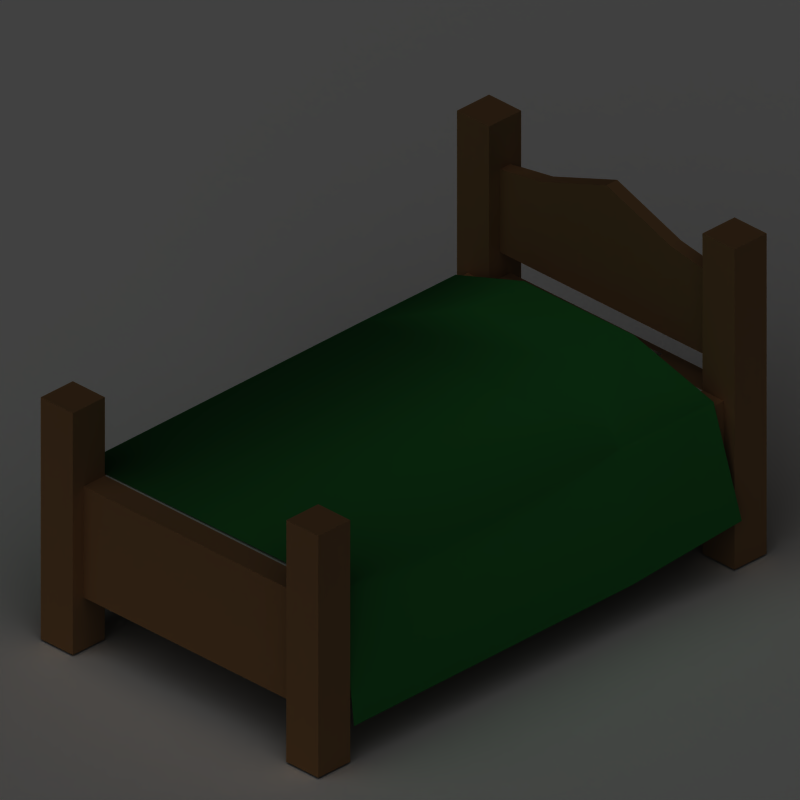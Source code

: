 # Source: bed.blend  (saved by Blender 2.49.2; exported with 4.5.12 LTS)
import bpy
from mathutils import Matrix  # noqa: F401  (used for matrix-valued properties, if any)

bpy.ops.wm.read_factory_settings(use_empty=True)
scene = bpy.context.scene
scene.name = 'Scene'

# ---- collections
col_collection_1 = bpy.data.collections.new('Collection 1'); scene.collection.children.link(col_collection_1)

# ---- materials (node trees are filled in below, after node groups)
mat_wood = bpy.data.materials.new('Wood')
mat_wood.alpha_threshold = 0.0
mat_wood.preview_render_type = 'FLAT'
mat_wood.diffuse_color = (0.5781, 0.4044, 0.2369, 1.0)
mat_wood.roughness = 0.5
mat_wood.specular_intensity = 0.0
mat_wood.line_color = (0.0, 0.0, 0.0, 1.0)
mat_whitecloth = bpy.data.materials.new('WhiteCloth')
mat_whitecloth.alpha_threshold = 0.0
mat_whitecloth.roughness = 0.5
mat_whitecloth.specular_intensity = 0.0
mat_whitecloth.line_color = (0.0, 0.0, 0.0, 1.0)
mat_blanket = bpy.data.materials.new('Blanket')
mat_blanket.alpha_threshold = 0.0
mat_blanket.preview_render_type = 'FLAT'
mat_blanket.diffuse_color = (0.1185, 0.4893, 0.1724, 1.0)
mat_blanket.roughness = 0.5
mat_blanket.line_color = (0.0, 0.0, 0.0, 1.0)
mat_shadowcatcher = bpy.data.materials.new('ShadowCatcher')
mat_shadowcatcher.alpha_threshold = 0.0
mat_shadowcatcher.diffuse_color = (1.0, 1.0, 1.0, 1.0)
mat_shadowcatcher.roughness = 0.5
mat_shadowcatcher.line_color = (0.0, 0.0, 0.0, 0.666)

# ---- material node trees

# ---- world
world_world = bpy.data.worlds.new('World'); scene.world = world_world
world_world.color = (0.0, 0.0, 0.0)
world_world.use_sun_shadow = False
world_world.sun_shadow_jitter_overblur = 0.0
world_world.cycles.sampling_method = 'MANUAL'
world_world.cycles.sample_map_resolution = 256
world_world.light_settings.ao_factor = 0.5

# ---- cameras
cam_camera_002 = bpy.data.cameras.new('Camera.002')
cam_camera_002.type = 'ORTHO'
cam_camera_002.passepartout_alpha = 0.2
cam_camera_002.clip_start = 0.001
cam_camera_002.clip_end = 100.0
cam_camera_002.lens = 35.0
cam_camera_002.ortho_scale = 2.12
cam_camera_002.show_passepartout = False
cam_camera_002.show_safe_areas = True
cam_camera_002.dof.focus_distance = 0.0
cam_camera_002.dof.aperture_fstop = 128.0

# ---- lights
light_lamp = bpy.data.lights.new('Lamp', 'SUN')
light_lamp.transmission_factor = 0.0
light_lamp.angle = 1.571
light_lamp.energy = 1.0
light_lamp.shadow_buffer_clip_start = 0.5
light_lamp.shadow_soft_size = 1.0
light_lamp.shadow_cascade_max_distance = 1000.0
light_lamp.cycles.use_multiple_importance_sampling = False

# ---- meshes
me_mesh_001 = bpy.data.meshes.new('Mesh.001')
me_mesh_001.from_pydata([(-0.5, 0.9, 1.042), (-0.3, 0.9, 1.075), (-0.5, 0.95, 1.225), (-0.5, -1.0, 0.0), (-0.5, -1.0, 0.625), (0.5, 0.85, 1.042), (0.3, 0.85, 1.075), (-0.3, 0.85, 1.075), (-0.5, 0.85, 1.042), (-0.6, -1.0, 0.2), (-0.65, -1.0, 0.0), (-0.5, -1.0, 0.925), (-0.6, -1.0, 0.625), (-0.65, -1.0, 0.925), (-0.5, 0.85, 0.725), (-3.576e-07, 0.85, 1.185), (0.3, 0.9, 1.075), (0.5, 0.9, 1.042), (-0.5, 0.95, 0.0), (-0.5, 0.9, 0.625), (-0.5, 0.9, 0.2), (0.5, 0.9, 0.725), (-0.5, 0.9, 0.725), (0.6, 0.8, 0.2), (0.6, -1.0, 0.2), (0.5, -1.0, 0.2), (-0.5, -1.15, 0.925), (-0.5, -1.1, 0.625), (0.6, 0.8, 0.625), (0.5, 0.8, 0.625), (-0.5, 0.8, 0.625), (-0.6, 0.8, 0.625), (-0.5, -1.1, 0.2), (0.5, -1.1, 0.2), (0.5, -1.0, 0.625), (0.6, -1.0, 0.625), (0.5, -1.1, 0.625), (-2.98e-07, 0.9, 1.185), (-0.5, 0.8, 0.0), (-0.65, 0.8, 0.0), (-0.65, 0.95, 0.0), (-0.65, 0.95, 1.225), (-0.65, 0.8, 1.225), (-0.5, 0.8, 1.225), (0.65, 0.95, 1.225), (0.65, 0.95, 0.0), (0.5, 0.95, 0.0), (0.5, 0.95, 1.225), (0.65, 0.8, 1.225), (0.65, 0.8, 0.0), (0.5, 0.8, 1.225), (0.5, 0.8, 0.0), (0.65, -1.0, 0.0), (0.65, -1.15, 0.0), (0.5, -1.15, 0.0), (0.5, -1.0, 0.0), (0.65, -1.0, 0.925), (0.5, -1.0, 0.925), (0.5, -1.15, 0.925), (0.65, -1.15, 0.925), (-0.65, -1.15, 0.0), (-0.65, -1.15, 0.925), (-0.5, -1.15, 0.0), (-0.5, 0.8, 0.2), (0.5, 0.8, 0.2), (-0.6, 0.8, 0.2), (0.5, 0.85, 0.725), (0.5, 0.9, 0.625), (0.5, 0.9, 0.2), (-0.5, -1.0, 0.2)], [], [(18, 19, 20), (7, 15, 37, 1), (15, 6, 16, 37), (2, 41, 42, 43), (39, 42, 41, 40), (2, 18, 40, 41), (44, 45, 46, 47), (45, 44, 48, 49), (44, 47, 50, 48), (56, 57, 58, 59), (52, 56, 59, 53), (53, 59, 58, 54), (60, 61, 13, 10), (62, 26, 61, 60), (11, 13, 61, 26), (20, 63, 38, 18), (23, 64, 51, 49), (28, 23, 49, 48), (19, 18, 2, 22), (33, 25, 55, 54), (65, 39, 38, 63), (5, 50, 47, 17), (1, 0, 8, 7), (8, 0, 2, 43), (24, 35, 56, 52), (36, 33, 54, 58), (12, 9, 10, 13), (50, 29, 28, 48), (65, 31, 42, 39), (65, 9, 12, 31), (6, 5, 17, 16), (51, 64, 68, 46), (67, 68, 20, 19), (55, 25, 24, 52), (35, 24, 23, 28), (57, 34, 36, 58), (32, 33, 36, 27), (32, 27, 26, 62), (19, 22, 14, 30), (42, 31, 30, 43), (56, 35, 34, 57), (21, 66, 14, 22), (21, 67, 29, 66), (29, 67, 19, 30), (8, 43, 30, 14), (0, 22, 2), (46, 68, 67), (21, 47, 46, 67), (17, 47, 21), (5, 66, 29, 50), (34, 4, 27, 36), (4, 30, 31, 12), (28, 29, 34, 35), (29, 30, 4, 34), (3, 69, 32, 62), (3, 10, 9, 69), (13, 11, 4, 12), (26, 27, 4, 11), (16, 17, 21), (16, 21, 37), (21, 22, 37), (1, 37, 22), (0, 1, 22), (7, 8, 14), (7, 14, 15), (14, 66, 15), (6, 15, 66), (5, 6, 66)])
me_mesh_001.polygons.foreach_set('use_smooth', [0, 1, 1, 0, 0, 0, 0, 0, 0, 0, 0, 0, 0, 0, 0, 0, 0, 0, 0, 0, 0, 0, 1, 0, 0, 0, 0, 0, 0, 0, 1, 0, 0, 0, 0, 0, 0, 0, 0, 0, 0, 0, 0, 0, 0, 0, 0, 0, 0, 0, 0, 0, 0, 0, 0, 0, 0, 0, 0, 0, 0, 0, 0, 0, 0, 0, 0, 0])
me_mesh_001.polygons.foreach_set('material_index', [0, 0, 0, 0, 0, 0, 0, 0, 0, 0, 0, 0, 0, 0, 0, 0, 0, 0, 0, 0, 0, 0, 0, 0, 0, 0, 0, 0, 0, 0, 0, 0, 0, 0, 0, 0, 0, 0, 0, 0, 0, 0, 0, 0, 0, 0, 0, 0, 0, 0, 0, 0, 0, 1, 0, 0, 0, 0, 0, 0, 0, 0, 0, 0, 0, 0, 0, 0])
_k = set([(0, 1), (0, 2), (0, 8), (0, 22), (1, 22), (1, 37), (2, 18), (2, 22), (2, 41), (2, 43), (3, 10), (3, 62), (3, 69), (4, 11), (4, 12), (4, 27), (4, 30), (4, 34), (5, 6), (5, 17), (5, 50), (5, 66), (6, 15), (6, 66), (7, 8), (7, 14), (7, 15), (8, 14), (8, 43), (9, 10), (9, 12), (9, 65), (9, 69), (10, 13), (10, 60), (11, 13), (11, 26), (12, 13), (12, 31), (13, 61), (14, 15), (14, 22), (14, 30), (14, 66), (15, 37), (15, 66), (16, 17), (16, 21), (16, 37), (17, 21), (17, 47), (18, 19), (18, 20), (18, 38), (18, 40), (19, 20), (19, 22), (19, 30), (19, 67), (20, 63), (20, 68), (21, 22), (21, 37), (21, 47), (21, 66), (21, 67), (22, 37), (23, 24), (23, 28), (23, 49), (23, 64), (24, 25), (24, 35), (24, 52), (25, 33), (25, 55), (26, 27), (26, 61), (26, 62), (27, 32), (27, 36), (28, 29), (28, 35), (28, 48), (29, 30), (29, 34), (29, 50), (29, 66), (29, 67), (30, 31), (30, 43), (31, 42), (31, 65), (32, 33), (32, 62), (32, 69), (33, 36), (33, 54), (34, 35), (34, 36), (34, 57), (35, 56), (36, 58), (38, 39), (38, 63), (39, 40), (39, 42), (39, 65), (40, 41), (41, 42), (42, 43), (44, 45), (44, 47), (44, 48), (45, 46), (45, 49), (46, 47), (46, 51), (46, 67), (46, 68), (47, 50), (48, 49), (48, 50), (49, 51), (51, 64), (52, 53), (52, 55), (52, 56), (53, 54), (53, 59), (54, 55), (54, 58), (56, 57), (56, 59), (57, 58), (58, 59), (60, 61), (60, 62), (63, 65), (64, 68), (67, 68)])
me_mesh_001.attributes.new('sharp_edge', 'BOOLEAN', 'EDGE').data.foreach_set('value', [ (min(e.vertices), max(e.vertices)) in _k for e in me_mesh_001.edges])
_uv = me_mesh_001.uv_layers.new(name='UVTex')
_uv.uv.foreach_set('vector', [0.4511, 0.005504, 0.4367, 0.1503, 0.4367, 0.06341, 0.8283, 0.3691, 0.7826, 0.4953, 0.7631, 0.4883, 0.8081, 0.3637, 0.7826, 0.4953, 0.8283, 0.6215, 0.8081, 0.6269, 0.7631, 0.5024, 0.4946, 0.3674, 0.4946, 0.324, 0.538, 0.324, 0.538, 0.3674, 0.538, 0.005504, 0.538, 0.324, 0.4946, 0.324, 0.4946, 0.005504, 0.4511, 0.324, 0.4511, 0.005504, 0.4946, 0.005504, 0.4946, 0.324, 0.5106, 0.7009, 0.5106, 0.3824, 0.554, 0.3824, 0.554, 0.7009, 0.5106, 0.3824, 0.5106, 0.7009, 0.4671, 0.7009, 0.4671, 0.3824, 0.5106, 0.7009, 0.5106, 0.7443, 0.4671, 0.7443, 0.4671, 0.7009, 0.7259, 0.2318, 0.7259, 0.2737, 0.684, 0.2737, 0.684, 0.2318, 0.7259, 0.008326, 0.7259, 0.2318, 0.684, 0.2318, 0.684, 0.008326, 0.684, 0.008326, 0.684, 0.2318, 0.6421, 0.2318, 0.6421, 0.008326, 0.8626, 0.008326, 0.8626, 0.2318, 0.8207, 0.2318, 0.8207, 0.008326, 0.9045, 0.008326, 0.9045, 0.2318, 0.8626, 0.2318, 0.8626, 0.008326, 0.8207, 0.2737, 0.8207, 0.2318, 0.8626, 0.2318, 0.8626, 0.2737, 0.4367, 0.06341, 0.4077, 0.06341, 0.4077, 0.005504, 0.4511, 0.005504, 0.4527, 0.4403, 0.4237, 0.4403, 0.4237, 0.3824, 0.4671, 0.3824, 0.4527, 0.5272, 0.4527, 0.4403, 0.4671, 0.3824, 0.4671, 0.7009, 0.4367, 0.1503, 0.4511, 0.005504, 0.4511, 0.324, 0.4367, 0.1792, 0.6282, 0.06419, 0.6002, 0.06419, 0.6002, 0.008326, 0.6421, 0.008326, 0.5525, 0.06341, 0.538, 0.005504, 0.5814, 0.005504, 0.5814, 0.06341, 0.5829, 0.6478, 0.5974, 0.7009, 0.554, 0.7009, 0.5685, 0.6478, 0.8081, 0.3637, 0.8227, 0.2816, 0.843, 0.2852, 0.8283, 0.3691, 0.4222, 0.2709, 0.4367, 0.2709, 0.4511, 0.324, 0.4077, 0.324, 0.7399, 0.06419, 0.7399, 0.148, 0.7259, 0.2318, 0.7259, 0.008326, 0.6282, 0.148, 0.6282, 0.06419, 0.6421, 0.008326, 0.6421, 0.2318, 0.8068, 0.148, 0.8068, 0.06419, 0.8207, 0.008326, 0.8207, 0.2318, 0.4237, 0.7009, 0.4237, 0.5272, 0.4527, 0.5272, 0.4671, 0.7009, 0.5525, 0.06341, 0.5525, 0.1503, 0.538, 0.324, 0.538, 0.005504, 0.02077, 0.9847, 0.02077, 0.2887, 0.1368, 0.2887, 0.1368, 0.9847, 0.8283, 0.6215, 0.843, 0.7054, 0.8227, 0.709, 0.8081, 0.6269, 0.5974, 0.3824, 0.5974, 0.4403, 0.5685, 0.4403, 0.554, 0.3824, 0.3757, 0.9852, 0.2809, 0.9852, 0.2809, 0.6692, 0.3757, 0.6692, 0.7678, 0.008326, 0.7678, 0.06419, 0.7399, 0.06419, 0.7259, 0.008326, 0.1498, 0.2887, 0.2658, 0.2887, 0.2658, 0.9847, 0.1498, 0.9847, 0.6002, 0.2318, 0.6002, 0.148, 0.6282, 0.148, 0.6421, 0.2318, 0.2769, 0.6552, 0.2769, 0.3292, 0.3747, 0.3292, 0.3747, 0.6552, 0.9185, 0.06419, 0.9185, 0.148, 0.9045, 0.2318, 0.9045, 0.008326, 0.4367, 0.1503, 0.4367, 0.1792, 0.4222, 0.1792, 0.4077, 0.1503, 0.538, 0.324, 0.5525, 0.1503, 0.5814, 0.1503, 0.5814, 0.324, 0.7259, 0.2318, 0.7399, 0.148, 0.7678, 0.148, 0.7678, 0.2318, 0.6363, 0.985, 0.6151, 0.985, 0.6151, 0.5613, 0.6363, 0.5613, 0.5685, 0.5561, 0.5685, 0.5272, 0.5974, 0.5272, 0.5829, 0.5561, 0.4073, 0.9852, 0.3757, 0.9852, 0.3757, 0.6692, 0.4073, 0.6692, 0.4222, 0.2709, 0.4077, 0.324, 0.4077, 0.1503, 0.4222, 0.1792, 0.4367, 0.2709, 0.4367, 0.1792, 0.4511, 0.324, 0.554, 0.3824, 0.5685, 0.4403, 0.5685, 0.5272, 0.5685, 0.5561, 0.554, 0.7009, 0.554, 0.3824, 0.5685, 0.5272, 0.5685, 0.6478, 0.554, 0.7009, 0.5685, 0.5561, 0.5829, 0.6478, 0.5829, 0.5561, 0.5974, 0.5272, 0.5974, 0.7009, 0.4073, 0.3292, 0.4073, 0.6552, 0.3747, 0.6552, 0.3747, 0.3292, 0.3852, 0.04036, 0.01699, 0.04036, 0.01699, 0.01991, 0.3852, 0.01991, 0.01699, 0.2654, 0.01699, 0.2449, 0.3852, 0.2449, 0.3852, 0.2654, 0.01699, 0.2449, 0.01699, 0.04036, 0.3852, 0.04036, 0.3852, 0.2449, 0.9464, 0.008326, 0.9464, 0.06419, 0.9185, 0.06419, 0.9045, 0.008326, 0.7788, 0.008327, 0.8207, 0.008326, 0.8068, 0.06419, 0.7788, 0.06419, 0.8207, 0.2318, 0.7788, 0.2318, 0.7788, 0.148, 0.8068, 0.148, 0.9045, 0.2318, 0.9185, 0.148, 0.9464, 0.148, 0.9464, 0.2318, 0.7846, 0.9003, 0.7705, 0.985, 0.6363, 0.985, 0.7846, 0.9003, 0.6363, 0.985, 0.8313, 0.7731, 0.6363, 0.985, 0.6363, 0.5613, 0.8313, 0.7731, 0.7846, 0.646, 0.8313, 0.7731, 0.6363, 0.5613, 0.7705, 0.5613, 0.7846, 0.646, 0.6363, 0.5613, 0.8283, 0.3691, 0.843, 0.2852, 0.9756, 0.2855, 0.8283, 0.3691, 0.9756, 0.2855, 0.7826, 0.4953, 0.9756, 0.2855, 0.9756, 0.7051, 0.7826, 0.4953, 0.8283, 0.6215, 0.7826, 0.4953, 0.9756, 0.7051, 0.843, 0.7054, 0.8283, 0.6215, 0.9756, 0.7051])
me_mesh_001.materials.append(mat_wood)
me_mesh_001.materials.append(mat_whitecloth)
me_mesh_001.use_remesh_preserve_volume = False
me_mesh_001.use_remesh_preserve_attributes = False
me_mesh_001.use_mirror_vertex_groups = False
me_mesh_001.update()
me_plane_001 = bpy.data.meshes.new('Plane.001')
me_plane_001.from_pydata([(0.5951, 0.2981, 0.6488), (0.5951, -0.9596, 0.6415), (-0.613, -0.9596, 0.6343), (-0.613, 0.2981, 0.6415), (0.2488, 0.4729, 0.7628), (-0.2667, 0.4729, 0.7597), (0.2488, 0.7004, 0.7725), (-0.2667, 0.7004, 0.7694), (0.5951, 0.7243, 0.6488), (-0.613, 0.7243, 0.6415), (-0.6692, -0.9596, 0.1394), (-0.6692, 0.2981, 0.1466), (-0.7265, 0.7337, 0.1616), (0.654, 0.2981, 0.1511), (0.654, -0.9596, 0.1438), (0.6786, 0.7719, 0.2079)], [], [(0, 3, 2, 1), (3, 0, 4, 5), (5, 4, 6, 7), (0, 8, 6, 4), (3, 5, 7, 9), (2, 3, 11, 10), (3, 9, 12, 11), (0, 1, 14, 13), (8, 0, 13, 15)])
me_plane_001.polygons.foreach_set('use_smooth', [True] * 9)
_uv = me_plane_001.uv_layers.new(name='UVTex')
_uv.uv.foreach_set('vector', [0.721, 0.1904, 0.7237, 0.7934, 0.01867, 0.7882, 0.01878, 0.1953, 0.7237, 0.7934, 0.721, 0.1904, 0.839, 0.3651, 0.8384, 0.6171, 0.8384, 0.6171, 0.839, 0.3651, 0.9656, 0.3623, 0.9663, 0.619, 0.721, 0.1904, 0.9664, 0.1788, 0.9656, 0.3623, 0.839, 0.3651, 0.7237, 0.7934, 0.8384, 0.6171, 0.9663, 0.619, 0.9691, 0.8035, 0.01867, 0.7882, 0.7237, 0.7934, 0.7169, 0.9748, 0.01506, 0.9679, 0.7237, 0.7934, 0.9691, 0.8035, 0.9671, 0.9844, 0.7169, 0.9748, 0.721, 0.1904, 0.01878, 0.1953, 0.01506, 0.01495, 0.7133, 0.007773, 0.9664, 0.1788, 0.721, 0.1904, 0.7133, 0.007773, 0.9845, 0.01985])
me_plane_001.materials.append(mat_blanket)
me_plane_001.use_remesh_preserve_volume = False
me_plane_001.use_remesh_preserve_attributes = False
me_plane_001.use_mirror_vertex_groups = False
me_plane_001.update()
me_cube_003 = bpy.data.meshes.new('Cube.003')
me_cube_003.from_pydata([(0.7, 0.42, -0.168), (0.7, -0.42, -0.168), (-0.7, -0.42, -0.168), (-0.7, 0.42, -0.168), (0.7, -0.42, 0.168), (-0.7, -0.42, 0.168), (-0.7, 0.42, 0.168), (0.7, -4.172e-08, -0.2016), (-0.7, 8.345e-08, -0.2016), (0.7, -2.67e-07, 0.2016), (-0.7, 4.59e-08, 0.2016), (0.7, -0.588, -1.753e-10), (0.7, 0.588, -1.753e-10), (-0.7, -0.588, -1.753e-10), (-0.7, 0.588, -1.753e-10), (0.9333, -2.799e-07, 3.691e-08), (1.036, 0.6527, 4.099e-08), (1.036, -0.6527, 4.099e-08), (0.9333, -3.437e-07, 0.2016), (0.9333, -1.184e-07, -0.2016), (0.9333, -0.42, 0.168), (0.9333, 0.42, 0.168), (0.9333, -0.42, -0.168), (0.9333, 0.42, -0.168), (-0.9333, 1.623e-07, -3.726e-08), (-1.036, 0.6527, -4.134e-08), (-1.036, -0.6527, -4.134e-08), (-0.9333, 1.047e-07, 0.2016), (-0.9333, 1.423e-07, -0.2016), (-0.9333, 0.42, 0.168), (-0.9333, -0.42, 0.168), (-0.9333, 0.42, -0.168), (-0.9333, -0.42, -0.168), (0.7, 0.42, 0.168)], [], [(12, 33, 21, 16), (0, 12, 16, 23), (4, 11, 17, 20), (11, 1, 22, 17), (9, 4, 20, 18), (33, 9, 18, 21), (1, 7, 19, 22), (7, 0, 23, 19), (16, 21, 18, 15), (23, 16, 15, 19), (15, 18, 20, 17), (19, 15, 17, 22), (6, 14, 25, 29), (14, 3, 31, 25), (13, 5, 30, 26), (2, 13, 26, 32), (10, 6, 29, 27), (5, 10, 27, 30), (3, 8, 28, 31), (8, 2, 32, 28), (26, 30, 27, 24), (32, 26, 24, 28), (24, 27, 29, 25), (28, 24, 25, 31), (2, 8, 7, 1), (0, 7, 8, 3), (10, 5, 4, 9), (6, 10, 9, 33), (13, 2, 1, 11), (5, 13, 11, 4), (12, 0, 3, 14), (14, 6, 33, 12)])
me_cube_003.polygons.foreach_set('use_smooth', [True] * 32)
_uv = me_cube_003.uv_layers.new(name='UVTex')
_uv.uv.foreach_set('vector', [0.05578, 0.832, 0.1667, 0.832, 0.1667, 0.941, 0.03317, 0.9902, 0.5603, 0.832, 0.6712, 0.832, 0.6938, 0.9902, 0.5603, 0.941, 0.5603, 0.832, 0.6712, 0.832, 0.6938, 0.9902, 0.5603, 0.941, 0.05578, 0.832, 0.1667, 0.832, 0.1667, 0.941, 0.03317, 0.9902, 0.3635, 0.832, 0.5603, 0.832, 0.5603, 0.941, 0.3635, 0.941, 0.1667, 0.832, 0.3635, 0.832, 0.3635, 0.941, 0.1667, 0.941, 0.1667, 0.832, 0.3635, 0.832, 0.3635, 0.941, 0.1667, 0.941, 0.3635, 0.832, 0.5603, 0.832, 0.5603, 0.941, 0.3635, 0.941, 0.8363, 0.9851, 0.7069, 0.809, 0.6882, 0.5042, 0.8361, 0.5042, 0.9655, 0.8089, 0.8363, 0.9851, 0.8361, 0.5042, 0.984, 0.5041, 0.8361, 0.5042, 0.6882, 0.5042, 0.7067, 0.1994, 0.836, 0.02325, 0.984, 0.5041, 0.8361, 0.5042, 0.836, 0.02325, 0.9653, 0.1993, 0.1667, 0.1782, 0.05578, 0.1782, 0.03317, 0.02003, 0.1667, 0.06925, 0.6712, 0.1782, 0.5603, 0.1782, 0.5603, 0.06925, 0.6938, 0.02003, 0.6712, 0.1782, 0.5603, 0.1782, 0.5603, 0.06925, 0.6938, 0.02003, 0.1667, 0.1782, 0.05578, 0.1782, 0.03317, 0.02003, 0.1667, 0.06925, 0.3635, 0.1782, 0.1667, 0.1782, 0.1667, 0.06925, 0.3635, 0.06925, 0.5603, 0.1782, 0.3635, 0.1782, 0.3635, 0.06925, 0.5603, 0.06925, 0.5603, 0.1782, 0.3635, 0.1782, 0.3635, 0.06925, 0.5603, 0.06925, 0.3635, 0.1782, 0.1667, 0.1782, 0.1667, 0.06925, 0.3635, 0.06925, 0.836, 0.02328, 0.9654, 0.1994, 0.984, 0.5042, 0.8361, 0.5042, 0.7067, 0.1995, 0.836, 0.02328, 0.8361, 0.5042, 0.6882, 0.5043, 0.8361, 0.5042, 0.984, 0.5042, 0.9656, 0.809, 0.8363, 0.9851, 0.6882, 0.5043, 0.8361, 0.5042, 0.8363, 0.9851, 0.7069, 0.8091, 0.1667, 0.1782, 0.3635, 0.1782, 0.3635, 0.832, 0.1667, 0.832, 0.5603, 0.832, 0.3635, 0.832, 0.3635, 0.1782, 0.5603, 0.1782, 0.3635, 0.1782, 0.5603, 0.1782, 0.5603, 0.832, 0.3635, 0.832, 0.1667, 0.1782, 0.3635, 0.1782, 0.3635, 0.832, 0.1667, 0.832, 0.05578, 0.1782, 0.1667, 0.1782, 0.1667, 0.832, 0.05578, 0.832, 0.5603, 0.1782, 0.6712, 0.1782, 0.6712, 0.832, 0.5603, 0.832, 0.6712, 0.832, 0.5603, 0.832, 0.5603, 0.1782, 0.6712, 0.1782, 0.05578, 0.1782, 0.1667, 0.1782, 0.1667, 0.832, 0.05578, 0.832])
me_cube_003.materials.append(mat_whitecloth)
me_cube_003.use_remesh_preserve_volume = False
me_cube_003.use_remesh_preserve_attributes = False
me_cube_003.use_mirror_vertex_groups = False
me_cube_003.update()
me_plane_002 = bpy.data.meshes.new('Plane.002')
me_plane_002.from_pydata([(1.0, 1.0, 0.0), (1.0, -1.0, 0.0), (-1.0, -1.0, 0.0), (-1.0, 1.0, 0.0)], [], [(0, 3, 2, 1)])
me_plane_002.materials.append(mat_shadowcatcher)
me_plane_002.use_remesh_preserve_volume = False
me_plane_002.use_remesh_preserve_attributes = False
me_plane_002.use_mirror_vertex_groups = False
me_plane_002.update()

# ---- objects
ob_bed = bpy.data.objects.new('Bed', me_mesh_001)
ob_blanket = bpy.data.objects.new('Blanket', me_plane_001)
ob_pillow = bpy.data.objects.new('Pillow', me_cube_003)
ob_camera = bpy.data.objects.new('Camera', cam_camera_002)
ob_plane = bpy.data.objects.new('Plane', me_plane_002)
ob_lamp = bpy.data.objects.new('Lamp', light_lamp)

# ---- transforms, parenting, visibility, modifiers, constraints
ob_bed.location = (0.0004209, 0.09434, 0.005199)
ob_bed.scale = (0.8, 0.8, 0.8)
ob_bed.lock_rotations_4d = False
ob_bed.empty_display_type = 'ARROWS'
ob_bed.lineart.crease_threshold = 0.0
_m = ob_bed.modifiers.new('EdgeSplit', 'EDGE_SPLIT')
_m.use_edge_angle = False
_m = ob_bed.modifiers.new('Collision', 'COLLISION')
ob_blanket.location = (0.005471, 0.09434, 0.0001487)
ob_blanket.scale = (0.8, 0.828, 0.8)
ob_blanket.lock_rotations_4d = False
ob_blanket.empty_display_type = 'ARROWS'
ob_blanket.lineart.crease_threshold = 0.0
ob_pillow.location = (0.0004209, 0.5777, 0.5559)
ob_pillow.scale = (0.24, 0.24, 0.24)
ob_pillow.lock_rotations_4d = False
ob_pillow.empty_display_type = 'ARROWS'
ob_pillow.lineart.crease_threshold = 0.0
_m = ob_pillow.modifiers.new('Collision', 'COLLISION')
ob_camera.location = (9.198, -9.197, 8.125)
ob_camera.rotation_euler = (1.047, 0.0, 0.7854)
ob_camera.lock_rotations_4d = False
ob_camera.empty_display_type = 'ARROWS'
ob_camera.lineart.crease_threshold = 0.0
ob_plane.location = (0.0, 0.0, 0.0)
ob_plane.rotation_euler = (0.0, -0.0, -1.571)
ob_plane.scale = (10.0, 10.0, 10.0)
ob_plane.lock_rotations_4d = False
ob_plane.empty_display_type = 'ARROWS'
ob_plane.lineart.crease_threshold = 0.0
ob_lamp.location = (6.5, -5.0, 7.5)
ob_lamp.rotation_euler = (0.4847, 0.4381, -0.2138)
ob_lamp.lock_rotations_4d = False
ob_lamp.empty_display_type = 'ARROWS'
ob_lamp.lineart.crease_threshold = 0.0

# ---- collection membership
col_collection_1.objects.link(ob_bed)
col_collection_1.objects.link(ob_blanket)
col_collection_1.objects.link(ob_pillow)
col_collection_1.objects.link(ob_camera)
col_collection_1.objects.link(ob_plane)
col_collection_1.objects.link(ob_lamp)

# ---- scene / render settings (as saved in the file)
scene.camera = ob_camera
scene.frame_start = 1; scene.frame_end = 250; scene.frame_set(48)
scene.render.engine = 'BLENDER_EEVEE_NEXT'
scene.render.image_settings.compression = 90
scene.render.resolution_x = 384
scene.render.resolution_y = 384
scene.render.resolution_percentage = 25
scene.render.pixel_aspect_x = 100.0
scene.render.pixel_aspect_y = 100.0
scene.render.fps = 25
scene.render.dither_intensity = 0.0
scene.render.use_compositing = False
scene.render.use_sequencer = False
scene.render.use_bake_selected_to_active = True
scene.render.bake_margin = 2
scene.render.bake_bias = 0.0
scene.render.use_stamp_time = False
scene.render.use_stamp_date = False
scene.render.use_stamp_frame = False
scene.render.use_stamp_camera = False
scene.render.use_stamp_scene = False
scene.render.use_stamp_filename = False
scene.render.use_stamp_render_time = False
scene.render.stamp_font_size = 0
scene.cycles.use_denoising = False
scene.cycles.samples = 10
scene.cycles.sampling_pattern = 'TABULATED_SOBOL'
scene.cycles.light_sampling_threshold = 0.0
scene.cycles.use_adaptive_sampling = False
scene.cycles.use_light_tree = False
scene.cycles.blur_glossy = 0.0
scene.cycles.volume_bounces = 1
scene.cycles.pixel_filter_type = 'GAUSSIAN'
scene.cycles.sample_clamp_indirect = 0.0
scene.view_settings.view_transform = 'Raw'
bpy.context.view_layer.update()

